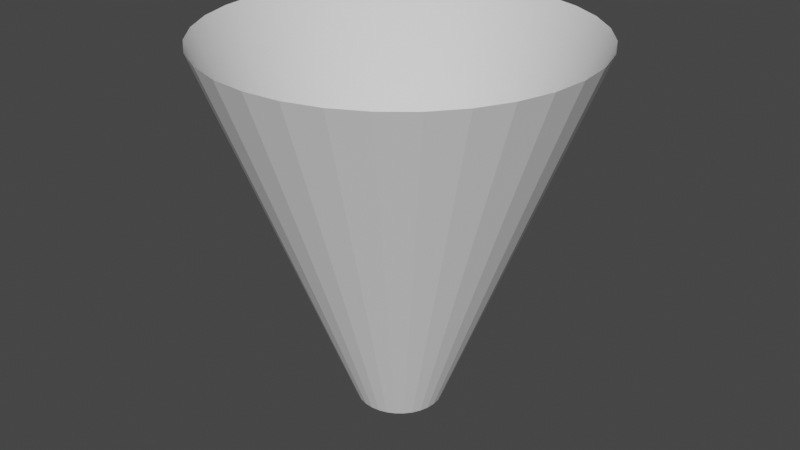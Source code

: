 # Source: Cylinder.blend  (saved by Blender 2.81.16; exported with 4.5.12 LTS)
import bpy
from mathutils import Matrix  # noqa: F401  (used for matrix-valued properties, if any)

bpy.ops.wm.read_factory_settings(use_empty=True)
scene = bpy.context.scene
scene.name = 'Scene'

# ---- collections
col_collection = bpy.data.collections.new('Collection'); scene.collection.children.link(col_collection)

# ---- world
world_world = bpy.data.worlds.new('World'); scene.world = world_world
world_world.use_nodes = True; world_world.node_tree.nodes.clear()
_N = world_world.node_tree.nodes; _L = world_world.node_tree.links
n0 = _N.new('ShaderNodeOutputWorld'); n0.name = 'World Output'; n0.location = (300, 300)
n1 = _N.new('ShaderNodeBackground'); n1.name = 'Background'; n1.location = (10, 300)
n1.inputs[0].default_value = (0.05088, 0.05088, 0.05088, 1.0)
_L.new(n1.outputs[0], n0.inputs[0])
n0.is_active_output = True
world_world.color = (0.05088, 0.05088, 0.05088)
world_world.use_sun_shadow = False
world_world.sun_shadow_jitter_overblur = 0.0

# ---- meshes
me_cylinder_001 = bpy.data.meshes.new('Cylinder.001')
me_cylinder_001.from_pydata([(9.102e-08, 0.2334, -1.0), (0.0, 1.0, 1.0), (0.04554, 0.229, -1.0), (0.1951, 0.9808, 1.0), (0.08934, 0.2157, -1.0), (0.3827, 0.9239, 1.0), (0.1297, 0.1941, -1.0), (0.5556, 0.8315, 1.0), (0.1651, 0.1651, -1.0), (0.7071, 0.7071, 1.0), (0.1941, 0.1297, -1.0), (0.8315, 0.5556, 1.0), (0.2157, 0.08934, -1.0), (0.9239, 0.3827, 1.0), (0.229, 0.04554, -1.0), (0.9808, 0.1951, 1.0), (0.2334, 2.361e-07, -1.0), (1.0, 7.55e-08, 1.0), (0.229, -0.04554, -1.0), (0.9808, -0.1951, 1.0), (0.2157, -0.08934, -1.0), (0.9239, -0.3827, 1.0), (0.1941, -0.1297, -1.0), (0.8315, -0.5556, 1.0), (0.1651, -0.1651, -1.0), (0.7071, -0.7071, 1.0), (0.1297, -0.1941, -1.0), (0.5556, -0.8315, 1.0), (0.08934, -0.2157, -1.0), (0.3827, -0.9239, 1.0), (0.04554, -0.229, -1.0), (0.1951, -0.9808, 1.0), (1.496e-08, -0.2334, -1.0), (-3.258e-07, -1.0, 1.0), (-0.04554, -0.229, -1.0), (-0.1951, -0.9808, 1.0), (-0.08934, -0.2157, -1.0), (-0.3827, -0.9239, 1.0), (-0.1297, -0.1941, -1.0), (-0.5556, -0.8315, 1.0), (-0.1651, -0.1651, -1.0), (-0.7071, -0.7071, 1.0), (-0.1941, -0.1297, -1.0), (-0.8315, -0.5556, 1.0), (-0.2157, -0.08934, -1.0), (-0.9239, -0.3827, 1.0), (-0.229, -0.04554, -1.0), (-0.9808, -0.1951, 1.0), (-0.2334, 4.439e-07, -1.0), (-1.0, 9.656e-07, 1.0), (-0.229, 0.04554, -1.0), (-0.9808, 0.1951, 1.0), (-0.2157, 0.08934, -1.0), (-0.9239, 0.3827, 1.0), (-0.1941, 0.1297, -1.0), (-0.8315, 0.5556, 1.0), (-0.1651, 0.1651, -1.0), (-0.7071, 0.7071, 1.0), (-0.1297, 0.1941, -1.0), (-0.5556, 0.8315, 1.0), (-0.08933, 0.2157, -1.0), (-0.3827, 0.9239, 1.0), (-0.04554, 0.229, -1.0), (-0.1951, 0.9808, 1.0)], [], [(0, 1, 3, 2), (2, 3, 5, 4), (4, 5, 7, 6), (6, 7, 9, 8), (8, 9, 11, 10), (10, 11, 13, 12), (12, 13, 15, 14), (14, 15, 17, 16), (16, 17, 19, 18), (18, 19, 21, 20), (20, 21, 23, 22), (22, 23, 25, 24), (24, 25, 27, 26), (26, 27, 29, 28), (28, 29, 31, 30), (30, 31, 33, 32), (32, 33, 35, 34), (34, 35, 37, 36), (36, 37, 39, 38), (38, 39, 41, 40), (40, 41, 43, 42), (42, 43, 45, 44), (44, 45, 47, 46), (46, 47, 49, 48), (48, 49, 51, 50), (50, 51, 53, 52), (52, 53, 55, 54), (54, 55, 57, 56), (56, 57, 59, 58), (58, 59, 61, 60), (60, 61, 63, 62), (62, 63, 1, 0)])
_uv = me_cylinder_001.uv_layers.new(name='UVMap')
_uv.uv.foreach_set('vector', [1.0, 0.0, 1.0, 1.0, 0.9688, 1.0, 0.9688, 0.0, 0.9688, 0.0, 0.9688, 1.0, 0.9375, 1.0, 0.9375, 0.0, 0.9375, 0.0, 0.9375, 1.0, 0.9062, 1.0, 0.9062, 0.0, 0.9062, 0.0, 0.9062, 1.0, 0.875, 1.0, 0.875, 0.0, 0.875, 0.0, 0.875, 1.0, 0.8438, 1.0, 0.8438, 0.0, 0.8438, 0.0, 0.8438, 1.0, 0.8125, 1.0, 0.8125, 0.0, 0.8125, 0.0, 0.8125, 1.0, 0.7812, 1.0, 0.7812, 0.0, 0.7812, 0.0, 0.7812, 1.0, 0.75, 1.0, 0.75, 0.0, 0.75, 0.0, 0.75, 1.0, 0.7188, 1.0, 0.7188, 0.0, 0.7188, 0.0, 0.7188, 1.0, 0.6875, 1.0, 0.6875, 0.0, 0.6875, 0.0, 0.6875, 1.0, 0.6562, 1.0, 0.6562, 0.0, 0.6562, 0.0, 0.6562, 1.0, 0.625, 1.0, 0.625, 0.0, 0.625, 0.0, 0.625, 1.0, 0.5938, 1.0, 0.5938, 0.0, 0.5938, 0.0, 0.5938, 1.0, 0.5625, 1.0, 0.5625, 0.0, 0.5625, 0.0, 0.5625, 1.0, 0.5312, 1.0, 0.5312, 0.0, 0.5312, 0.0, 0.5312, 1.0, 0.5, 1.0, 0.5, 0.0, 0.5, 0.0, 0.5, 1.0, 0.4688, 1.0, 0.4688, 0.0, 0.4688, 0.0, 0.4688, 1.0, 0.4375, 1.0, 0.4375, 0.0, 0.4375, 0.0, 0.4375, 1.0, 0.4062, 1.0, 0.4062, 0.0, 0.4062, 0.0, 0.4062, 1.0, 0.375, 1.0, 0.375, 0.0, 0.375, 0.0, 0.375, 1.0, 0.3438, 1.0, 0.3438, 0.0, 0.3438, 0.0, 0.3438, 1.0, 0.3125, 1.0, 0.3125, 0.0, 0.3125, 0.0, 0.3125, 1.0, 0.2812, 1.0, 0.2812, 0.0, 0.2812, 0.0, 0.2812, 1.0, 0.25, 1.0, 0.25, 0.0, 0.25, 0.0, 0.25, 1.0, 0.2188, 1.0, 0.2188, 0.0, 0.2188, 0.0, 0.2188, 1.0, 0.1875, 1.0, 0.1875, 0.0, 0.1875, 0.0, 0.1875, 1.0, 0.1562, 1.0, 0.1562, 0.0, 0.1562, 0.0, 0.1562, 1.0, 0.125, 1.0, 0.125, 0.0, 0.125, 0.0, 0.125, 1.0, 0.09375, 1.0, 0.09375, 0.0, 0.09375, 0.0, 0.09375, 1.0, 0.0625, 1.0, 0.0625, 0.0, 0.0625, 0.0, 0.0625, 1.0, 0.03125, 1.0, 0.03125, 0.0, 0.03125, 0.0, 0.03125, 1.0, 0.0, 1.0, 0.0, 0.0])
me_cylinder_001.use_remesh_fix_poles = True
me_cylinder_001.use_remesh_preserve_attributes = False
me_cylinder_001.use_mirror_vertex_groups = False
me_cylinder_001.update()
me_cylinder_002 = bpy.data.meshes.new('Cylinder.002')
me_cylinder_002.from_pydata([(9.49e-08, 0.2053, -1.0), (0.0, 1.0, 1.0), (0.04004, 0.2013, -1.0), (0.1951, 0.9808, 1.0), (0.07855, 0.1896, -1.0), (0.3827, 0.9239, 1.0), (0.114, 0.1707, -1.0), (0.5556, 0.8315, 1.0), (0.1451, 0.1451, -1.0), (0.7071, 0.7071, 1.0), (0.1707, 0.114, -1.0), (0.8315, 0.5556, 1.0), (0.1896, 0.07855, -1.0), (0.9239, 0.3827, 1.0), (0.2013, 0.04004, -1.0), (0.9808, 0.1951, 1.0), (0.2053, 2.427e-07, -1.0), (1.0, 7.55e-08, 1.0), (0.2013, -0.04004, -1.0), (0.9808, -0.1951, 1.0), (0.1896, -0.07855, -1.0), (0.9239, -0.3827, 1.0), (0.1707, -0.114, -1.0), (0.8315, -0.5556, 1.0), (0.1451, -0.1451, -1.0), (0.7071, -0.7071, 1.0), (0.114, -0.1707, -1.0), (0.5556, -0.8315, 1.0), (0.07855, -0.1896, -1.0), (0.3827, -0.9239, 1.0), (0.04004, -0.2013, -1.0), (0.1951, -0.9808, 1.0), (2.802e-08, -0.2053, -1.0), (-3.258e-07, -1.0, 1.0), (-0.04004, -0.2013, -1.0), (-0.1951, -0.9808, 1.0), (-0.07855, -0.1896, -1.0), (-0.3827, -0.9239, 1.0), (-0.114, -0.1707, -1.0), (-0.5556, -0.8315, 1.0), (-0.1451, -0.1451, -1.0), (-0.7071, -0.7071, 1.0), (-0.1707, -0.114, -1.0), (-0.8315, -0.5556, 1.0), (-0.1896, -0.07855, -1.0), (-0.9239, -0.3827, 1.0), (-0.2013, -0.04004, -1.0), (-0.9808, -0.1951, 1.0), (-0.2053, 4.254e-07, -1.0), (-1.0, 9.656e-07, 1.0), (-0.2013, 0.04004, -1.0), (-0.9808, 0.1951, 1.0), (-0.1896, 0.07855, -1.0), (-0.9239, 0.3827, 1.0), (-0.1707, 0.114, -1.0), (-0.8315, 0.5556, 1.0), (-0.1451, 0.1451, -1.0), (-0.7071, 0.7071, 1.0), (-0.114, 0.1707, -1.0), (-0.5556, 0.8315, 1.0), (-0.07855, 0.1896, -1.0), (-0.3827, 0.9239, 1.0), (-0.04004, 0.2013, -1.0), (-0.1951, 0.9808, 1.0)], [], [(0, 1, 3, 2), (2, 3, 5, 4), (4, 5, 7, 6), (6, 7, 9, 8), (8, 9, 11, 10), (10, 11, 13, 12), (12, 13, 15, 14), (14, 15, 17, 16), (16, 17, 19, 18), (18, 19, 21, 20), (20, 21, 23, 22), (22, 23, 25, 24), (24, 25, 27, 26), (26, 27, 29, 28), (28, 29, 31, 30), (30, 31, 33, 32), (32, 33, 35, 34), (34, 35, 37, 36), (36, 37, 39, 38), (38, 39, 41, 40), (40, 41, 43, 42), (42, 43, 45, 44), (44, 45, 47, 46), (46, 47, 49, 48), (48, 49, 51, 50), (50, 51, 53, 52), (52, 53, 55, 54), (54, 55, 57, 56), (56, 57, 59, 58), (58, 59, 61, 60), (60, 61, 63, 62), (62, 63, 1, 0)])
me_cylinder_002.polygons.foreach_set('use_smooth', [True] * 32)
_uv = me_cylinder_002.uv_layers.new(name='UVMap')
_uv.uv.foreach_set('vector', [0.5081, 0.4673, 0.6461, 0.01954, 0.737, 0.05722, 0.5141, 0.4694, 0.5141, 0.4694, 0.737, 0.05722, 0.8187, 0.1119, 0.5196, 0.4727, 0.5196, 0.4727, 0.8187, 0.1119, 0.8883, 0.1814, 0.5244, 0.477, 0.5244, 0.477, 0.8883, 0.1814, 0.943, 0.2632, 0.5282, 0.4822, 0.5282, 0.4822, 0.943, 0.2632, 0.9807, 0.3541, 0.531, 0.488, 0.531, 0.488, 0.9807, 0.3541, 0.9999, 0.4506, 0.5325, 0.4943, 0.5325, 0.4943, 0.9999, 0.4506, 0.9999, 0.5491, 0.5328, 0.5008, 0.5328, 0.5008, 0.9999, 0.5491, 0.9807, 0.6456, 0.5319, 0.5072, 0.5319, 0.5072, 0.9807, 0.6456, 0.9429, 0.7365, 0.5297, 0.5133, 0.5297, 0.5133, 0.9429, 0.7365, 0.8881, 0.8183, 0.5264, 0.5189, 0.5264, 0.5189, 0.8881, 0.8183, 0.8184, 0.8877, 0.5221, 0.5238, 0.5221, 0.5238, 0.8184, 0.8877, 0.7365, 0.9422, 0.517, 0.5277, 0.517, 0.5277, 0.7365, 0.9422, 0.6456, 0.9797, 0.5112, 0.5306, 0.5112, 0.5306, 0.6456, 0.9797, 0.5491, 0.9989, 0.505, 0.5322, 0.505, 0.5322, 0.5491, 0.9989, 0.4507, 0.9988, 0.4986, 0.5326, 0.4986, 0.5326, 0.4507, 0.9988, 0.3543, 0.9797, 0.4923, 0.5317, 0.4923, 0.5317, 0.3543, 0.9797, 0.2633, 0.942, 0.4862, 0.5296, 0.4862, 0.5296, 0.2633, 0.942, 0.1815, 0.8874, 0.4807, 0.5263, 0.4807, 0.5263, 0.1815, 0.8874, 0.1118, 0.8179, 0.4759, 0.522, 0.4759, 0.522, 0.1118, 0.8179, 0.05708, 0.736, 0.4721, 0.5168, 0.4721, 0.5168, 0.05708, 0.736, 0.01935, 0.6451, 0.4693, 0.511, 0.4693, 0.511, 0.01935, 0.6451, 0.0001014, 0.5485, 0.4677, 0.5047, 0.4677, 0.5047, 0.0001014, 0.5485, 9.993e-05, 0.45, 0.4674, 0.4983, 0.4674, 0.4983, 9.993e-05, 0.45, 0.01936, 0.3533, 0.4683, 0.4918, 0.4683, 0.4918, 0.01936, 0.3533, 0.05715, 0.2624, 0.4705, 0.4857, 0.4705, 0.4857, 0.05715, 0.2624, 0.112, 0.1805, 0.4738, 0.4801, 0.4738, 0.4801, 0.112, 0.1805, 0.1818, 0.111, 0.4781, 0.4753, 0.4781, 0.4753, 0.1818, 0.111, 0.2637, 0.05652, 0.4833, 0.4714, 0.4833, 0.4714, 0.2637, 0.05652, 0.3548, 0.01909, 0.4891, 0.4685, 0.4891, 0.4685, 0.3548, 0.01909, 0.4513, 9.993e-05, 0.4953, 0.4669, 0.4953, 0.4669, 0.4513, 9.993e-05, 0.5497, 0.0002503, 0.5017, 0.4665, 0.5017, 0.4665, 0.5497, 0.0002503, 0.6461, 0.01954, 0.5081, 0.4673])
me_cylinder_002.use_remesh_fix_poles = True
me_cylinder_002.use_remesh_preserve_attributes = False
me_cylinder_002.use_mirror_vertex_groups = False
me_cylinder_002.update()

# ---- objects
ob_cylinder = bpy.data.objects.new('Cylinder', me_cylinder_001)
ob_cylinder_001 = bpy.data.objects.new('Cylinder.001', me_cylinder_002)

# ---- transforms, parenting, visibility, modifiers, constraints
ob_cylinder.location = (0.0, 0.0, 0.0)
ob_cylinder.lineart.crease_threshold = 0.0
ob_cylinder_001.location = (0.0, 0.0, 0.0)
ob_cylinder_001.lineart.crease_threshold = 0.0

# ---- collection membership
col_collection.objects.link(ob_cylinder)
col_collection.objects.link(ob_cylinder_001)

# ---- scene / render settings (as saved in the file)
scene.frame_start = 1; scene.frame_end = 250; scene.frame_set(1)
scene.render.engine = 'BLENDER_EEVEE_NEXT'
scene.cycles.use_denoising = False
scene.cycles.samples = 128
scene.cycles.sampling_pattern = 'TABULATED_SOBOL'
scene.cycles.use_adaptive_sampling = False
scene.cycles.use_light_tree = False
scene.view_settings.view_transform = 'Filmic'
bpy.context.view_layer.update()

# ---- added for rendering (the .blend has no active camera and no usable light): camera, sun
cam_auto = bpy.data.cameras.new('AutoCamera')
cam_auto.lens = 50.0
cam_auto.sensor_width = 36.0
cam_auto.clip_end = 1000.0
ob_auto_camera = bpy.data.objects.new('AutoCamera', cam_auto)
scene.collection.objects.link(ob_auto_camera)
ob_auto_camera.location = (3.20507, -3.84609, 2.56406)
ob_auto_camera.rotation_euler = (1.09748, -7.21219e-08, 0.694738)
scene.camera = ob_auto_camera
light_auto_sun = bpy.data.lights.new('AutoSun', 'SUN')
light_auto_sun.energy = 3.0
light_auto_sun.angle = 0.0523599
ob_auto_sun = bpy.data.objects.new('AutoSun', light_auto_sun)
scene.collection.objects.link(ob_auto_sun)
ob_auto_sun.rotation_euler = (0.872665, 0.174533, 0.523599)
bpy.context.view_layer.update()
